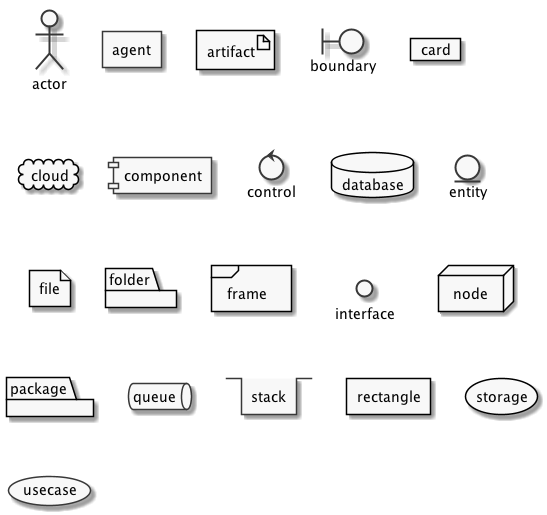

The diagram above was rendered by PlantUML. Its source (embedded in the PNG):
@startuml
skinparam monochrome true
actor actor
agent agent
artifact artifact
boundary boundary
card card
cloud cloud
component component
control control
database database
entity entity
file file
folder folder
frame frame
interface  interface
node node
package package
queue queue
stack stack
rectangle rectangle
storage storage
usecase usecase
@enduml